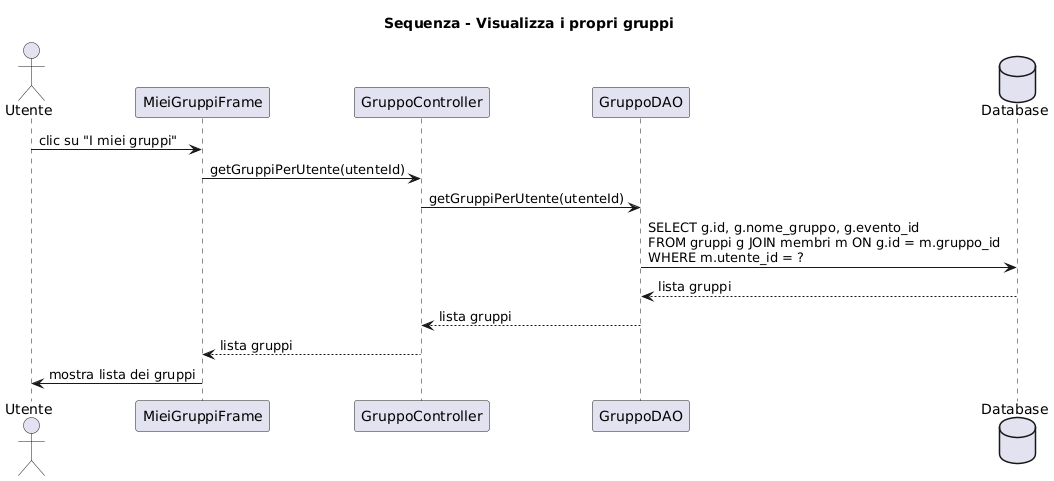

The diagram above was rendered by PlantUML. Its source (embedded in the PNG):
@startuml
title Sequenza - Visualizza i propri gruppi

actor Utente
participant "MieiGruppiFrame" as GUI
participant "GruppoController" as Controller
participant "GruppoDAO" as DAO
database "Database" as DB

Utente -> GUI : clic su "I miei gruppi"
GUI -> Controller : getGruppiPerUtente(utenteId)
Controller -> DAO : getGruppiPerUtente(utenteId)
DAO -> DB : SELECT g.id, g.nome_gruppo, g.evento_id\nFROM gruppi g JOIN membri m ON g.id = m.gruppo_id\nWHERE m.utente_id = ?
DB --> DAO : lista gruppi
DAO --> Controller : lista gruppi
Controller --> GUI : lista gruppi
GUI -> Utente : mostra lista dei gruppi
@enduml